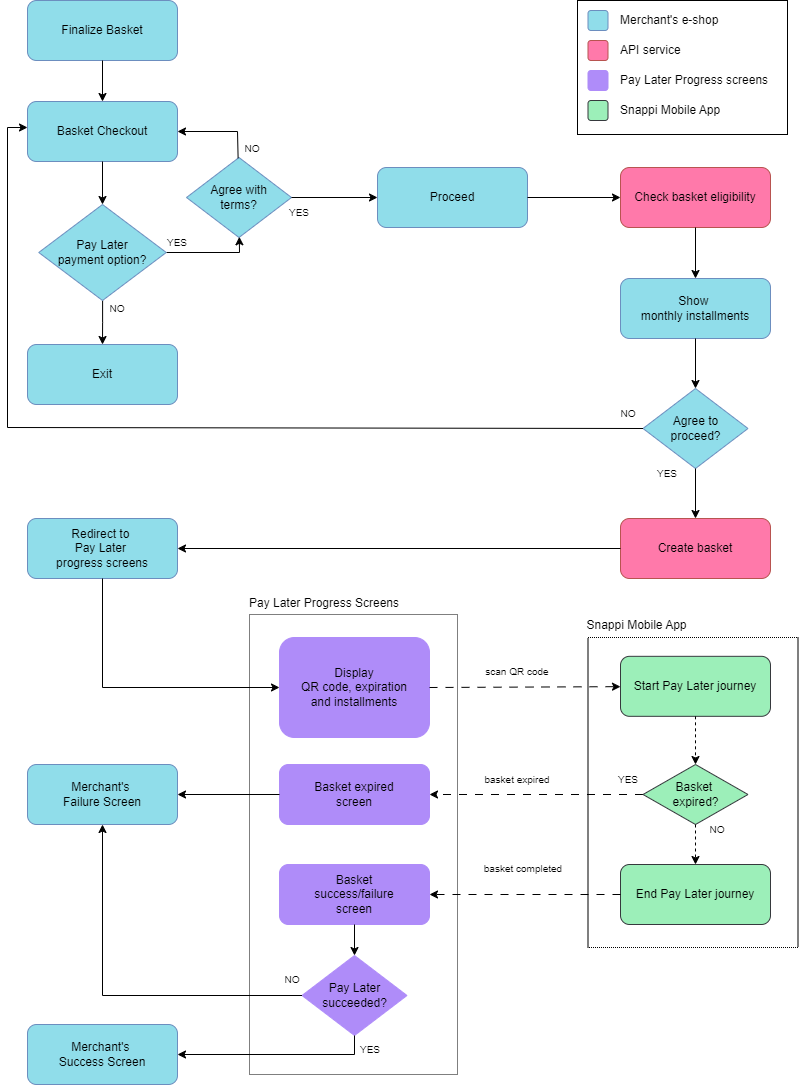

The diagram above was exported from draw.io. Its source (the exported page's mxGraphModel, read from the mxfile embedded in the PNG):
<mxGraphModel dx="1647" dy="839" grid="1" gridSize="10" guides="1" tooltips="1" connect="1" arrows="1" fold="1" page="1" pageScale="1" pageWidth="850" pageHeight="1100" math="0" shadow="0">
  <root>
    <mxCell id="0" />
    <mxCell id="1" parent="0" />
    <mxCell id="SisrsQaVND3LrEuT2kpW-83" value="" style="rounded=0;whiteSpace=wrap;html=1;fillColor=none;" vertex="1" parent="1">
      <mxGeometry x="580" y="6" width="210" height="134" as="geometry" />
    </mxCell>
    <mxCell id="SisrsQaVND3LrEuT2kpW-82" value="" style="rounded=0;whiteSpace=wrap;html=1;fillColor=none;dashed=1;dashPattern=1 1;" vertex="1" parent="1">
      <mxGeometry x="252" y="620" width="208" height="460" as="geometry" />
    </mxCell>
    <mxCell id="SisrsQaVND3LrEuT2kpW-81" value="" style="rounded=0;whiteSpace=wrap;html=1;fillColor=none;dashed=1;dashPattern=1 1;" vertex="1" parent="1">
      <mxGeometry x="590.5" y="643" width="210" height="310" as="geometry" />
    </mxCell>
    <mxCell id="SisrsQaVND3LrEuT2kpW-1" value="Basket Checkout" style="rounded=1;whiteSpace=wrap;html=1;fillColor=#90ddea;strokeColor=#6c8ebf;" vertex="1" parent="1">
      <mxGeometry x="30" y="107" width="150" height="60" as="geometry" />
    </mxCell>
    <mxCell id="SisrsQaVND3LrEuT2kpW-2" value="Agree to&lt;div&gt;proceed?&lt;/div&gt;" style="rhombus;whiteSpace=wrap;html=1;fillColor=#90ddea;strokeColor=#6c8ebf;" vertex="1" parent="1">
      <mxGeometry x="645.5" y="394" width="105" height="80" as="geometry" />
    </mxCell>
    <mxCell id="SisrsQaVND3LrEuT2kpW-3" value="&lt;font style=&quot;font-size: 10px;&quot;&gt;YES&lt;/font&gt;" style="text;html=1;align=center;verticalAlign=middle;whiteSpace=wrap;rounded=0;" vertex="1" parent="1">
      <mxGeometry x="282" y="203" width="40" height="30" as="geometry" />
    </mxCell>
    <mxCell id="SisrsQaVND3LrEuT2kpW-5" value="" style="endArrow=classic;html=1;rounded=0;" edge="1" parent="1" source="SisrsQaVND3LrEuT2kpW-1" target="SisrsQaVND3LrEuT2kpW-70">
      <mxGeometry width="50" height="50" relative="1" as="geometry">
        <mxPoint x="450" y="277" as="sourcePoint" />
        <mxPoint x="105" y="237" as="targetPoint" />
      </mxGeometry>
    </mxCell>
    <mxCell id="SisrsQaVND3LrEuT2kpW-6" value="Agree with&lt;div&gt;terms?&lt;/div&gt;" style="rhombus;whiteSpace=wrap;html=1;fillColor=#90ddea;strokeColor=#6c8ebf;" vertex="1" parent="1">
      <mxGeometry x="189" y="163" width="105" height="80" as="geometry" />
    </mxCell>
    <mxCell id="SisrsQaVND3LrEuT2kpW-7" value="" style="endArrow=classic;html=1;rounded=0;entryX=0.503;entryY=0.991;entryDx=0;entryDy=0;entryPerimeter=0;exitX=1;exitY=0.5;exitDx=0;exitDy=0;" edge="1" parent="1" source="SisrsQaVND3LrEuT2kpW-70" target="SisrsQaVND3LrEuT2kpW-6">
      <mxGeometry width="50" height="50" relative="1" as="geometry">
        <mxPoint x="170" y="267" as="sourcePoint" />
        <mxPoint x="370" y="244" as="targetPoint" />
        <Array as="points">
          <mxPoint x="242" y="258" />
        </Array>
      </mxGeometry>
    </mxCell>
    <mxCell id="SisrsQaVND3LrEuT2kpW-8" value="&lt;font style=&quot;font-size: 10px;&quot;&gt;NO&lt;/font&gt;" style="text;html=1;align=center;verticalAlign=middle;whiteSpace=wrap;rounded=0;" vertex="1" parent="1">
      <mxGeometry x="235" y="139" width="40" height="30" as="geometry" />
    </mxCell>
    <mxCell id="SisrsQaVND3LrEuT2kpW-9" value="Check basket eligibility" style="rounded=1;whiteSpace=wrap;html=1;fillColor=#FF79AA;strokeColor=#b85450;" vertex="1" parent="1">
      <mxGeometry x="623" y="173" width="150" height="60" as="geometry" />
    </mxCell>
    <mxCell id="SisrsQaVND3LrEuT2kpW-10" value="Show&amp;nbsp;&lt;div&gt;monthly installments&lt;/div&gt;" style="rounded=1;whiteSpace=wrap;html=1;fillColor=#90ddea;strokeColor=#6c8ebf;" vertex="1" parent="1">
      <mxGeometry x="623" y="284" width="150" height="60" as="geometry" />
    </mxCell>
    <mxCell id="SisrsQaVND3LrEuT2kpW-11" value="" style="endArrow=classic;html=1;rounded=0;entryX=0.5;entryY=0;entryDx=0;entryDy=0;exitX=0.5;exitY=1;exitDx=0;exitDy=0;" edge="1" parent="1" source="SisrsQaVND3LrEuT2kpW-9" target="SisrsQaVND3LrEuT2kpW-10">
      <mxGeometry width="50" height="50" relative="1" as="geometry">
        <mxPoint x="540" y="374" as="sourcePoint" />
        <mxPoint x="590" y="324" as="targetPoint" />
      </mxGeometry>
    </mxCell>
    <mxCell id="SisrsQaVND3LrEuT2kpW-12" value="" style="endArrow=classic;html=1;rounded=0;entryX=0.5;entryY=0;entryDx=0;entryDy=0;" edge="1" parent="1" source="SisrsQaVND3LrEuT2kpW-10" target="SisrsQaVND3LrEuT2kpW-2">
      <mxGeometry width="50" height="50" relative="1" as="geometry">
        <mxPoint x="440" y="464" as="sourcePoint" />
        <mxPoint x="490" y="414" as="targetPoint" />
      </mxGeometry>
    </mxCell>
    <mxCell id="SisrsQaVND3LrEuT2kpW-13" value="" style="endArrow=classic;html=1;rounded=0;exitX=0;exitY=0.5;exitDx=0;exitDy=0;" edge="1" parent="1" source="SisrsQaVND3LrEuT2kpW-2" target="SisrsQaVND3LrEuT2kpW-1">
      <mxGeometry width="50" height="50" relative="1" as="geometry">
        <mxPoint x="450" y="373" as="sourcePoint" />
        <mxPoint x="160" y="413" as="targetPoint" />
        <Array as="points">
          <mxPoint x="10" y="433" />
          <mxPoint x="10" y="133" />
          <mxPoint x="30" y="133" />
        </Array>
      </mxGeometry>
    </mxCell>
    <mxCell id="SisrsQaVND3LrEuT2kpW-14" value="&lt;font style=&quot;font-size: 10px;&quot;&gt;NO&lt;/font&gt;" style="text;html=1;align=center;verticalAlign=middle;whiteSpace=wrap;rounded=0;" vertex="1" parent="1">
      <mxGeometry x="610.5" y="404" width="40" height="30" as="geometry" />
    </mxCell>
    <mxCell id="SisrsQaVND3LrEuT2kpW-15" value="&lt;font style=&quot;font-size: 10px;&quot;&gt;YES&lt;/font&gt;" style="text;html=1;align=center;verticalAlign=middle;whiteSpace=wrap;rounded=0;" vertex="1" parent="1">
      <mxGeometry x="650" y="464" width="40" height="30" as="geometry" />
    </mxCell>
    <mxCell id="SisrsQaVND3LrEuT2kpW-16" value="Create basket" style="rounded=1;whiteSpace=wrap;html=1;fillColor=#FF79AA;strokeColor=#b85450;" vertex="1" parent="1">
      <mxGeometry x="623" y="524" width="150" height="60" as="geometry" />
    </mxCell>
    <mxCell id="SisrsQaVND3LrEuT2kpW-17" value="" style="endArrow=classic;html=1;rounded=0;entryX=0.5;entryY=0;entryDx=0;entryDy=0;" edge="1" parent="1" source="SisrsQaVND3LrEuT2kpW-2" target="SisrsQaVND3LrEuT2kpW-16">
      <mxGeometry width="50" height="50" relative="1" as="geometry">
        <mxPoint x="490" y="474" as="sourcePoint" />
        <mxPoint x="540" y="424" as="targetPoint" />
      </mxGeometry>
    </mxCell>
    <mxCell id="SisrsQaVND3LrEuT2kpW-18" value="Redirect to&amp;nbsp;&lt;div&gt;Pay Later&amp;nbsp;&lt;/div&gt;&lt;div&gt;progress screens&lt;/div&gt;" style="rounded=1;whiteSpace=wrap;html=1;fillColor=#90ddea;strokeColor=#6c8ebf;" vertex="1" parent="1">
      <mxGeometry x="30" y="524" width="150" height="60" as="geometry" />
    </mxCell>
    <mxCell id="SisrsQaVND3LrEuT2kpW-19" value="" style="endArrow=classic;html=1;rounded=0;" edge="1" parent="1" source="SisrsQaVND3LrEuT2kpW-16" target="SisrsQaVND3LrEuT2kpW-18">
      <mxGeometry width="50" height="50" relative="1" as="geometry">
        <mxPoint x="400" y="673" as="sourcePoint" />
        <mxPoint x="240" y="573" as="targetPoint" />
      </mxGeometry>
    </mxCell>
    <mxCell id="SisrsQaVND3LrEuT2kpW-20" value="Display&lt;div&gt;QR code,&amp;nbsp;&lt;span style=&quot;background-color: initial;&quot;&gt;expiration&lt;/span&gt;&lt;/div&gt;&lt;div&gt;and installments&lt;/div&gt;" style="rounded=1;whiteSpace=wrap;html=1;fillColor=#af8cf9;strokeColor=#AF8CF9;fontColor=#000000;" vertex="1" parent="1">
      <mxGeometry x="282" y="643" width="150" height="100" as="geometry" />
    </mxCell>
    <mxCell id="SisrsQaVND3LrEuT2kpW-21" value="" style="endArrow=classic;html=1;rounded=0;" edge="1" parent="1" source="SisrsQaVND3LrEuT2kpW-18" target="SisrsQaVND3LrEuT2kpW-20">
      <mxGeometry width="50" height="50" relative="1" as="geometry">
        <mxPoint x="400" y="673" as="sourcePoint" />
        <mxPoint x="450" y="623" as="targetPoint" />
        <Array as="points">
          <mxPoint x="105" y="693" />
        </Array>
      </mxGeometry>
    </mxCell>
    <mxCell id="SisrsQaVND3LrEuT2kpW-22" value="" style="endArrow=classic;html=1;rounded=0;exitX=1;exitY=0.5;exitDx=0;exitDy=0;dashed=1;dashPattern=8 8;" edge="1" parent="1" source="SisrsQaVND3LrEuT2kpW-20" target="SisrsQaVND3LrEuT2kpW-23">
      <mxGeometry width="50" height="50" relative="1" as="geometry">
        <mxPoint x="400" y="673" as="sourcePoint" />
        <mxPoint x="480" y="693" as="targetPoint" />
      </mxGeometry>
    </mxCell>
    <mxCell id="SisrsQaVND3LrEuT2kpW-23" value="&lt;div&gt;Start Pay Later journey&lt;/div&gt;" style="rounded=1;whiteSpace=wrap;html=1;fillColor=#9cefb9;strokeColor=#36393d;" vertex="1" parent="1">
      <mxGeometry x="623" y="661.82" width="150" height="60" as="geometry" />
    </mxCell>
    <mxCell id="SisrsQaVND3LrEuT2kpW-24" value="&lt;font style=&quot;font-size: 10px;&quot;&gt;scan QR code&lt;/font&gt;" style="text;html=1;align=center;verticalAlign=middle;whiteSpace=wrap;rounded=0;" vertex="1" parent="1">
      <mxGeometry x="470" y="661.82" width="100" height="30" as="geometry" />
    </mxCell>
    <mxCell id="SisrsQaVND3LrEuT2kpW-29" value="Snappi Mobile App" style="text;html=1;align=center;verticalAlign=middle;whiteSpace=wrap;rounded=0;rotation=0;" vertex="1" parent="1">
      <mxGeometry x="576.5" y="615.82" width="125" height="30" as="geometry" />
    </mxCell>
    <mxCell id="SisrsQaVND3LrEuT2kpW-30" value="&lt;div&gt;End Pay Later journey&lt;/div&gt;" style="rounded=1;whiteSpace=wrap;html=1;fillColor=#9cefb9;strokeColor=#36393d;" vertex="1" parent="1">
      <mxGeometry x="623" y="870" width="150" height="60" as="geometry" />
    </mxCell>
    <mxCell id="SisrsQaVND3LrEuT2kpW-31" value="" style="endArrow=classic;html=1;rounded=0;dashed=1;" edge="1" parent="1" source="SisrsQaVND3LrEuT2kpW-23" target="SisrsQaVND3LrEuT2kpW-76">
      <mxGeometry width="50" height="50" relative="1" as="geometry">
        <mxPoint x="543" y="972.82" as="sourcePoint" />
        <mxPoint x="750" y="770" as="targetPoint" />
      </mxGeometry>
    </mxCell>
    <mxCell id="SisrsQaVND3LrEuT2kpW-32" value="" style="endArrow=classic;html=1;rounded=0;entryX=1;entryY=0.5;entryDx=0;entryDy=0;" edge="1" parent="1" source="SisrsQaVND3LrEuT2kpW-6" target="SisrsQaVND3LrEuT2kpW-1">
      <mxGeometry width="50" height="50" relative="1" as="geometry">
        <mxPoint x="350" y="157" as="sourcePoint" />
        <mxPoint x="290" y="187" as="targetPoint" />
        <Array as="points">
          <mxPoint x="240" y="137" />
        </Array>
      </mxGeometry>
    </mxCell>
    <mxCell id="SisrsQaVND3LrEuT2kpW-33" value="Basket expired&lt;div&gt;screen&lt;/div&gt;" style="rounded=1;whiteSpace=wrap;html=1;fillColor=#af8cf9;strokeColor=#AF8CF9;" vertex="1" parent="1">
      <mxGeometry x="282" y="770" width="150" height="60" as="geometry" />
    </mxCell>
    <mxCell id="SisrsQaVND3LrEuT2kpW-34" value="Basket&lt;div&gt;success/failure&lt;br&gt;&lt;div&gt;&lt;div&gt;screen&lt;/div&gt;&lt;/div&gt;&lt;/div&gt;" style="rounded=1;whiteSpace=wrap;html=1;fillColor=#af8cf9;strokeColor=#AF8CF9;" vertex="1" parent="1">
      <mxGeometry x="282" y="870" width="150" height="60" as="geometry" />
    </mxCell>
    <mxCell id="SisrsQaVND3LrEuT2kpW-35" value="" style="endArrow=classic;html=1;rounded=0;dashed=1;dashPattern=8 8;" edge="1" parent="1" source="SisrsQaVND3LrEuT2kpW-30" target="SisrsQaVND3LrEuT2kpW-34">
      <mxGeometry width="50" height="50" relative="1" as="geometry">
        <mxPoint x="610" y="953" as="sourcePoint" />
        <mxPoint x="360" y="953" as="targetPoint" />
      </mxGeometry>
    </mxCell>
    <mxCell id="SisrsQaVND3LrEuT2kpW-36" value="&lt;font style=&quot;font-size: 10px;&quot;&gt;basket completed&lt;/font&gt;" style="text;html=1;align=center;verticalAlign=middle;whiteSpace=wrap;rounded=0;" vertex="1" parent="1">
      <mxGeometry x="470.5" y="858.82" width="110" height="30" as="geometry" />
    </mxCell>
    <mxCell id="SisrsQaVND3LrEuT2kpW-37" value="Merchant's&amp;nbsp;&lt;div&gt;Failure Screen&lt;/div&gt;" style="rounded=1;whiteSpace=wrap;html=1;fillColor=#90ddea;strokeColor=#6c8ebf;" vertex="1" parent="1">
      <mxGeometry x="30" y="770" width="150" height="60" as="geometry" />
    </mxCell>
    <mxCell id="SisrsQaVND3LrEuT2kpW-38" value="Merchant's&amp;nbsp;&lt;div&gt;Success Screen&lt;/div&gt;" style="rounded=1;whiteSpace=wrap;html=1;fillColor=#90ddea;strokeColor=#6c8ebf;" vertex="1" parent="1">
      <mxGeometry x="30" y="1030" width="150" height="60" as="geometry" />
    </mxCell>
    <mxCell id="SisrsQaVND3LrEuT2kpW-39" value="" style="endArrow=classic;html=1;rounded=0;" edge="1" parent="1" source="SisrsQaVND3LrEuT2kpW-33" target="SisrsQaVND3LrEuT2kpW-37">
      <mxGeometry width="50" height="50" relative="1" as="geometry">
        <mxPoint x="240" y="843" as="sourcePoint" />
        <mxPoint x="290" y="793" as="targetPoint" />
      </mxGeometry>
    </mxCell>
    <mxCell id="SisrsQaVND3LrEuT2kpW-40" value="Merchant's e-shop" style="text;html=1;align=left;verticalAlign=middle;whiteSpace=wrap;rounded=0;" vertex="1" parent="1">
      <mxGeometry x="620.5" y="11" width="159.5" height="30" as="geometry" />
    </mxCell>
    <mxCell id="SisrsQaVND3LrEuT2kpW-41" value="API service" style="text;html=1;align=left;verticalAlign=middle;whiteSpace=wrap;rounded=0;" vertex="1" parent="1">
      <mxGeometry x="620.5" y="41" width="159.5" height="30" as="geometry" />
    </mxCell>
    <mxCell id="SisrsQaVND3LrEuT2kpW-42" value="Snappi Mobile App" style="text;html=1;align=left;verticalAlign=middle;whiteSpace=wrap;rounded=0;" vertex="1" parent="1">
      <mxGeometry x="620.5" y="101" width="169.5" height="30" as="geometry" />
    </mxCell>
    <mxCell id="SisrsQaVND3LrEuT2kpW-43" value="Pay Later Progress screens" style="text;html=1;align=left;verticalAlign=middle;whiteSpace=wrap;rounded=0;" vertex="1" parent="1">
      <mxGeometry x="620.5" y="71" width="169.5" height="30" as="geometry" />
    </mxCell>
    <mxCell id="SisrsQaVND3LrEuT2kpW-44" value="" style="rounded=1;whiteSpace=wrap;html=1;fillColor=#90ddea;strokeColor=#6c8ebf;" vertex="1" parent="1">
      <mxGeometry x="590.5" y="16" width="20" height="20" as="geometry" />
    </mxCell>
    <mxCell id="SisrsQaVND3LrEuT2kpW-45" value="" style="rounded=1;whiteSpace=wrap;html=1;fillColor=#FF79AA;strokeColor=#b85450;" vertex="1" parent="1">
      <mxGeometry x="590.5" y="46" width="20" height="20" as="geometry" />
    </mxCell>
    <mxCell id="SisrsQaVND3LrEuT2kpW-46" value="" style="rounded=1;whiteSpace=wrap;html=1;fillColor=#af8cf9;strokeColor=#AF8CF9;" vertex="1" parent="1">
      <mxGeometry x="590.5" y="76" width="20" height="20" as="geometry" />
    </mxCell>
    <mxCell id="SisrsQaVND3LrEuT2kpW-47" value="" style="rounded=1;whiteSpace=wrap;html=1;fillColor=#9cefb9;strokeColor=#36393d;" vertex="1" parent="1">
      <mxGeometry x="590.5" y="106" width="20" height="20" as="geometry" />
    </mxCell>
    <mxCell id="SisrsQaVND3LrEuT2kpW-52" value="Finalize Basket" style="rounded=1;whiteSpace=wrap;html=1;fillColor=#90ddea;strokeColor=#6c8ebf;" vertex="1" parent="1">
      <mxGeometry x="30" y="6" width="150" height="60" as="geometry" />
    </mxCell>
    <mxCell id="SisrsQaVND3LrEuT2kpW-53" value="" style="endArrow=classic;html=1;rounded=0;" edge="1" parent="1" source="SisrsQaVND3LrEuT2kpW-52" target="SisrsQaVND3LrEuT2kpW-1">
      <mxGeometry width="50" height="50" relative="1" as="geometry">
        <mxPoint x="350" y="354" as="sourcePoint" />
        <mxPoint x="400" y="304" as="targetPoint" />
      </mxGeometry>
    </mxCell>
    <mxCell id="SisrsQaVND3LrEuT2kpW-54" value="" style="endArrow=classic;html=1;rounded=0;dashed=1;dashPattern=8 8;entryX=1;entryY=0.5;entryDx=0;entryDy=0;exitX=0;exitY=0.5;exitDx=0;exitDy=0;" edge="1" parent="1" target="SisrsQaVND3LrEuT2kpW-33" source="SisrsQaVND3LrEuT2kpW-76">
      <mxGeometry width="50" height="50" relative="1" as="geometry">
        <mxPoint x="690" y="800" as="sourcePoint" />
        <mxPoint x="412" y="800" as="targetPoint" />
      </mxGeometry>
    </mxCell>
    <mxCell id="SisrsQaVND3LrEuT2kpW-55" value="&lt;span style=&quot;font-size: 10px;&quot;&gt;basket expired&lt;/span&gt;" style="text;html=1;align=center;verticalAlign=middle;whiteSpace=wrap;rounded=0;" vertex="1" parent="1">
      <mxGeometry x="470" y="770" width="100" height="30" as="geometry" />
    </mxCell>
    <mxCell id="SisrsQaVND3LrEuT2kpW-56" value="Pay Later&lt;div&gt;succeeded?&lt;/div&gt;" style="rhombus;whiteSpace=wrap;html=1;fillColor=#af8cf9;strokeColor=#AF8CF9;" vertex="1" parent="1">
      <mxGeometry x="304.5" y="961" width="105" height="80" as="geometry" />
    </mxCell>
    <mxCell id="SisrsQaVND3LrEuT2kpW-57" value="" style="endArrow=classic;html=1;rounded=0;" edge="1" parent="1" source="SisrsQaVND3LrEuT2kpW-34" target="SisrsQaVND3LrEuT2kpW-56">
      <mxGeometry width="50" height="50" relative="1" as="geometry">
        <mxPoint x="300" y="830" as="sourcePoint" />
        <mxPoint x="350" y="780" as="targetPoint" />
      </mxGeometry>
    </mxCell>
    <mxCell id="SisrsQaVND3LrEuT2kpW-58" value="" style="endArrow=classic;html=1;rounded=0;exitX=0;exitY=0.5;exitDx=0;exitDy=0;" edge="1" parent="1" source="SisrsQaVND3LrEuT2kpW-56" target="SisrsQaVND3LrEuT2kpW-37">
      <mxGeometry width="50" height="50" relative="1" as="geometry">
        <mxPoint x="280" y="830" as="sourcePoint" />
        <mxPoint x="330" y="780" as="targetPoint" />
        <Array as="points">
          <mxPoint x="105" y="1001" />
        </Array>
      </mxGeometry>
    </mxCell>
    <mxCell id="SisrsQaVND3LrEuT2kpW-59" value="" style="endArrow=classic;html=1;rounded=0;exitX=0.5;exitY=1;exitDx=0;exitDy=0;" edge="1" parent="1" source="SisrsQaVND3LrEuT2kpW-56" target="SisrsQaVND3LrEuT2kpW-38">
      <mxGeometry width="50" height="50" relative="1" as="geometry">
        <mxPoint x="280" y="830" as="sourcePoint" />
        <mxPoint x="330" y="780" as="targetPoint" />
        <Array as="points">
          <mxPoint x="357" y="1060" />
        </Array>
      </mxGeometry>
    </mxCell>
    <mxCell id="SisrsQaVND3LrEuT2kpW-60" value="&lt;font style=&quot;font-size: 10px;&quot;&gt;YES&lt;/font&gt;" style="text;html=1;align=center;verticalAlign=middle;whiteSpace=wrap;rounded=0;" vertex="1" parent="1">
      <mxGeometry x="353" y="1040" width="40" height="30" as="geometry" />
    </mxCell>
    <mxCell id="SisrsQaVND3LrEuT2kpW-61" value="&lt;font style=&quot;font-size: 10px;&quot;&gt;NO&lt;/font&gt;" style="text;html=1;align=center;verticalAlign=middle;whiteSpace=wrap;rounded=0;" vertex="1" parent="1">
      <mxGeometry x="275" y="970" width="40" height="30" as="geometry" />
    </mxCell>
    <mxCell id="SisrsQaVND3LrEuT2kpW-62" value="Proceed" style="rounded=1;whiteSpace=wrap;html=1;fillColor=#90ddea;strokeColor=#6c8ebf;" vertex="1" parent="1">
      <mxGeometry x="380" y="173" width="150" height="60" as="geometry" />
    </mxCell>
    <mxCell id="SisrsQaVND3LrEuT2kpW-63" value="" style="endArrow=classic;html=1;rounded=0;" edge="1" parent="1" source="SisrsQaVND3LrEuT2kpW-6" target="SisrsQaVND3LrEuT2kpW-62">
      <mxGeometry width="50" height="50" relative="1" as="geometry">
        <mxPoint x="280" y="230" as="sourcePoint" />
        <mxPoint x="330" y="180" as="targetPoint" />
      </mxGeometry>
    </mxCell>
    <mxCell id="SisrsQaVND3LrEuT2kpW-64" value="" style="endArrow=classic;html=1;rounded=0;" edge="1" parent="1" source="SisrsQaVND3LrEuT2kpW-62" target="SisrsQaVND3LrEuT2kpW-9">
      <mxGeometry width="50" height="50" relative="1" as="geometry">
        <mxPoint x="280" y="230" as="sourcePoint" />
        <mxPoint x="330" y="180" as="targetPoint" />
      </mxGeometry>
    </mxCell>
    <mxCell id="SisrsQaVND3LrEuT2kpW-68" value="Pay Later Progress Screens" style="text;html=1;align=center;verticalAlign=middle;whiteSpace=wrap;rounded=0;rotation=0;" vertex="1" parent="1">
      <mxGeometry x="237" y="594" width="180" height="30" as="geometry" />
    </mxCell>
    <mxCell id="SisrsQaVND3LrEuT2kpW-74" value="" style="edgeStyle=orthogonalEdgeStyle;rounded=0;orthogonalLoop=1;jettySize=auto;html=1;" edge="1" parent="1" source="SisrsQaVND3LrEuT2kpW-70" target="SisrsQaVND3LrEuT2kpW-73">
      <mxGeometry relative="1" as="geometry" />
    </mxCell>
    <mxCell id="SisrsQaVND3LrEuT2kpW-70" value="Pay Later&lt;div&gt;payment option?&lt;/div&gt;" style="rhombus;whiteSpace=wrap;html=1;fillColor=#90ddea;strokeColor=#6c8ebf;" vertex="1" parent="1">
      <mxGeometry x="41.25" y="210" width="127.5" height="96" as="geometry" />
    </mxCell>
    <mxCell id="SisrsQaVND3LrEuT2kpW-72" value="&lt;font style=&quot;font-size: 10px;&quot;&gt;YES&lt;/font&gt;" style="text;html=1;align=center;verticalAlign=middle;whiteSpace=wrap;rounded=0;" vertex="1" parent="1">
      <mxGeometry x="160" y="233" width="40" height="30" as="geometry" />
    </mxCell>
    <mxCell id="SisrsQaVND3LrEuT2kpW-73" value="Exit" style="rounded=1;whiteSpace=wrap;html=1;fillColor=#90ddea;strokeColor=#6c8ebf;" vertex="1" parent="1">
      <mxGeometry x="30" y="350" width="150" height="60" as="geometry" />
    </mxCell>
    <mxCell id="SisrsQaVND3LrEuT2kpW-75" value="&lt;font style=&quot;font-size: 10px;&quot;&gt;NO&lt;/font&gt;" style="text;html=1;align=center;verticalAlign=middle;whiteSpace=wrap;rounded=0;" vertex="1" parent="1">
      <mxGeometry x="100" y="299" width="40" height="30" as="geometry" />
    </mxCell>
    <mxCell id="SisrsQaVND3LrEuT2kpW-76" value="Basket&amp;nbsp;&lt;div&gt;expired?&lt;/div&gt;" style="rhombus;whiteSpace=wrap;html=1;fillColor=#9CEFB9;strokeColor=#36393D;align=center;" vertex="1" parent="1">
      <mxGeometry x="645.5" y="770" width="105" height="60" as="geometry" />
    </mxCell>
    <mxCell id="SisrsQaVND3LrEuT2kpW-77" value="" style="endArrow=classic;html=1;rounded=0;dashed=1;" edge="1" parent="1" target="SisrsQaVND3LrEuT2kpW-30">
      <mxGeometry width="50" height="50" relative="1" as="geometry">
        <mxPoint x="698" y="830" as="sourcePoint" />
        <mxPoint x="708" y="780" as="targetPoint" />
      </mxGeometry>
    </mxCell>
    <mxCell id="SisrsQaVND3LrEuT2kpW-79" value="&lt;font style=&quot;font-size: 10px;&quot;&gt;YES&lt;/font&gt;" style="text;html=1;align=center;verticalAlign=middle;whiteSpace=wrap;rounded=0;" vertex="1" parent="1">
      <mxGeometry x="610.5" y="770" width="40" height="30" as="geometry" />
    </mxCell>
    <mxCell id="SisrsQaVND3LrEuT2kpW-80" value="&lt;font style=&quot;font-size: 10px;&quot;&gt;NO&lt;/font&gt;" style="text;html=1;align=center;verticalAlign=middle;whiteSpace=wrap;rounded=0;" vertex="1" parent="1">
      <mxGeometry x="700" y="820" width="40" height="30" as="geometry" />
    </mxCell>
  </root>
</mxGraphModel>